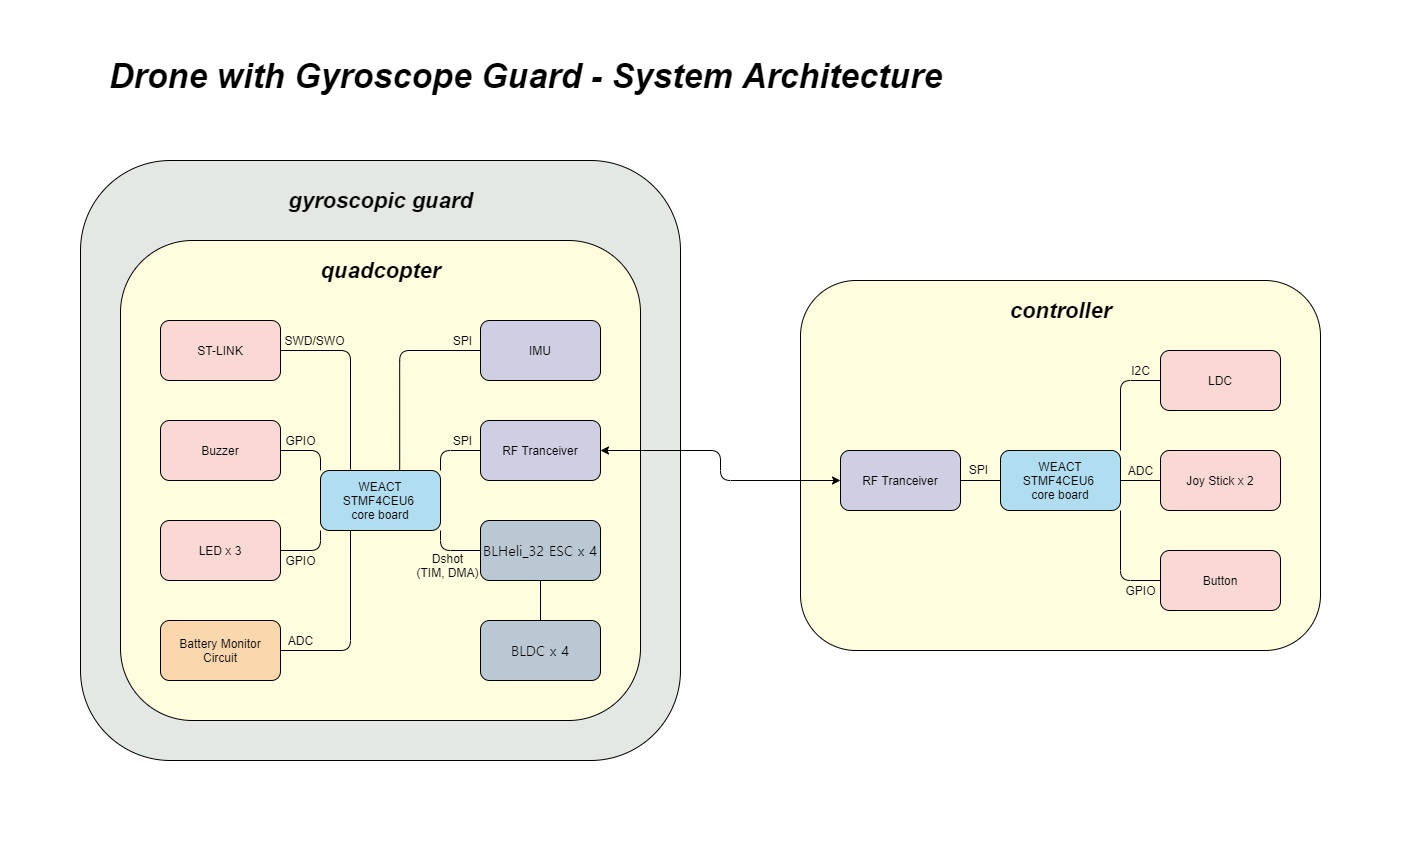

The diagram above was exported from draw.io. Its source (the exported page's mxGraphModel, read from the mxfile embedded in the PNG):
<mxGraphModel dx="1614" dy="894" grid="1" gridSize="10" guides="1" tooltips="1" connect="1" arrows="1" fold="1" page="1" pageScale="1" pageWidth="1654" pageHeight="1169" background="#FFFFFF" math="0" shadow="0">
  <root>
    <mxCell id="0" />
    <mxCell id="1" parent="0" />
    <mxCell id="kN4V1kDZWH7hEFi9a7qi-70" value="" style="rounded=1;whiteSpace=wrap;html=1;fontFamily=Helvetica;fontColor=#FFF4C3;fillColor=#E3E8E4;sketch=0;" parent="1" vertex="1">
      <mxGeometry x="80" y="160" width="600" height="600" as="geometry" />
    </mxCell>
    <mxCell id="kN4V1kDZWH7hEFi9a7qi-114" value="" style="group" parent="1" vertex="1" connectable="0">
      <mxGeometry x="800" y="270" width="520" height="380" as="geometry" />
    </mxCell>
    <mxCell id="kN4V1kDZWH7hEFi9a7qi-115" value="" style="group" parent="kN4V1kDZWH7hEFi9a7qi-114" vertex="1" connectable="0">
      <mxGeometry width="520" height="380" as="geometry" />
    </mxCell>
    <mxCell id="kN4V1kDZWH7hEFi9a7qi-62" value="" style="rounded=1;whiteSpace=wrap;html=1;fillColor=#FFFDDE;sketch=0;" parent="kN4V1kDZWH7hEFi9a7qi-115" vertex="1">
      <mxGeometry y="10" width="520" height="370" as="geometry" />
    </mxCell>
    <mxCell id="kN4V1kDZWH7hEFi9a7qi-68" value="&lt;font size=&quot;1&quot;&gt;&lt;b style=&quot;font-size: 22px&quot;&gt;&lt;i&gt;controller&lt;/i&gt;&lt;/b&gt;&lt;/font&gt;" style="text;html=1;align=center;verticalAlign=middle;resizable=0;points=[];autosize=1;fontFamily=Helvetica;" parent="kN4V1kDZWH7hEFi9a7qi-115" vertex="1">
      <mxGeometry x="200" y="30" width="120" height="20" as="geometry" />
    </mxCell>
    <mxCell id="BOf6s5vawkMCToW4_njA-59" value="&lt;font style=&quot;font-size: 34px&quot;&gt;&lt;i&gt;Drone with Gyroscope Guard - System Architecture&lt;/i&gt;&lt;/font&gt;" style="text;html=1;align=center;verticalAlign=middle;resizable=0;points=[];autosize=1;fontSize=20;fontStyle=1" parent="1" vertex="1">
      <mxGeometry x="100" y="60" width="850" height="30" as="geometry" />
    </mxCell>
    <mxCell id="kN4V1kDZWH7hEFi9a7qi-76" value="" style="endArrow=none;html=1;fontFamily=Helvetica;fontColor=#FFF4C3;strokeColor=#FFFFFF;" parent="1" edge="1">
      <mxGeometry width="50" height="50" relative="1" as="geometry">
        <mxPoint y="840" as="sourcePoint" />
        <mxPoint x="1400" y="840" as="targetPoint" />
      </mxGeometry>
    </mxCell>
    <mxCell id="kN4V1kDZWH7hEFi9a7qi-77" value="" style="endArrow=none;html=1;fontFamily=Helvetica;fontColor=#FFF4C3;strokeColor=#FFFFFF;" parent="1" edge="1">
      <mxGeometry width="50" height="50" relative="1" as="geometry">
        <mxPoint x="1399" as="sourcePoint" />
        <mxPoint x="1399" y="840.8571428571429" as="targetPoint" />
      </mxGeometry>
    </mxCell>
    <mxCell id="kN4V1kDZWH7hEFi9a7qi-85" style="edgeStyle=orthogonalEdgeStyle;rounded=1;jumpSize=6;orthogonalLoop=1;jettySize=auto;html=1;exitX=1;exitY=1;exitDx=0;exitDy=0;entryX=0;entryY=0.5;entryDx=0;entryDy=0;startArrow=none;startFill=0;endArrow=none;endFill=0;strokeColor=#000000;fontFamily=Helvetica;fontColor=#FFF4C3;" parent="1" source="kN4V1kDZWH7hEFi9a7qi-2" target="kN4V1kDZWH7hEFi9a7qi-41" edge="1">
      <mxGeometry x="840" y="350" as="geometry" />
    </mxCell>
    <mxCell id="kN4V1kDZWH7hEFi9a7qi-2" value="WEACT&lt;br&gt;STMF4CEU6 &lt;br&gt;core board" style="rounded=1;whiteSpace=wrap;html=1;fillColor=#b1ddf0;glass=0;sketch=0;" parent="1" vertex="1">
      <mxGeometry x="1000" y="450" width="120" height="60" as="geometry" />
    </mxCell>
    <mxCell id="kN4V1kDZWH7hEFi9a7qi-40" value="LDC" style="rounded=1;whiteSpace=wrap;html=1;fillColor=#fad9d5;glass=0;sketch=0;" parent="1" vertex="1">
      <mxGeometry x="1160" y="350" width="120" height="60" as="geometry" />
    </mxCell>
    <mxCell id="kN4V1kDZWH7hEFi9a7qi-41" value="Button" style="rounded=1;whiteSpace=wrap;html=1;fillColor=#fad9d5;glass=0;sketch=0;" parent="1" vertex="1">
      <mxGeometry x="1160" y="550" width="120" height="60" as="geometry" />
    </mxCell>
    <mxCell id="kN4V1kDZWH7hEFi9a7qi-44" style="edgeStyle=none;rounded=0;jumpSize=6;orthogonalLoop=1;jettySize=auto;html=1;startArrow=none;startFill=0;endArrow=none;endFill=0;" parent="1" source="kN4V1kDZWH7hEFi9a7qi-42" target="kN4V1kDZWH7hEFi9a7qi-2" edge="1">
      <mxGeometry x="840" y="350" as="geometry" />
    </mxCell>
    <mxCell id="kN4V1kDZWH7hEFi9a7qi-42" value="RF Tranceiver" style="rounded=1;whiteSpace=wrap;html=1;fillColor=#d0cee2;glass=0;sketch=0;" parent="1" vertex="1">
      <mxGeometry x="840" y="450" width="120" height="60" as="geometry" />
    </mxCell>
    <mxCell id="kN4V1kDZWH7hEFi9a7qi-49" value="I2C" style="text;html=1;align=center;verticalAlign=middle;resizable=0;points=[];autosize=1;" parent="1" vertex="1">
      <mxGeometry x="1125" y="360" width="30" height="20" as="geometry" />
    </mxCell>
    <mxCell id="kN4V1kDZWH7hEFi9a7qi-50" value="SPI" style="text;html=1;align=center;verticalAlign=middle;resizable=0;points=[];autosize=1;" parent="1" vertex="1">
      <mxGeometry x="963" y="459" width="30" height="20" as="geometry" />
    </mxCell>
    <mxCell id="kN4V1kDZWH7hEFi9a7qi-51" value="ADC" style="text;html=1;align=center;verticalAlign=middle;resizable=0;points=[];autosize=1;" parent="1" vertex="1">
      <mxGeometry x="1120" y="460" width="40" height="20" as="geometry" />
    </mxCell>
    <mxCell id="kN4V1kDZWH7hEFi9a7qi-53" style="edgeStyle=none;rounded=0;jumpSize=6;orthogonalLoop=1;jettySize=auto;html=1;entryX=1;entryY=0.5;entryDx=0;entryDy=0;startArrow=none;startFill=0;endArrow=none;endFill=0;" parent="1" source="kN4V1kDZWH7hEFi9a7qi-52" target="kN4V1kDZWH7hEFi9a7qi-2" edge="1">
      <mxGeometry x="840" y="350" as="geometry" />
    </mxCell>
    <mxCell id="kN4V1kDZWH7hEFi9a7qi-52" value="Joy Stick x 2" style="rounded=1;whiteSpace=wrap;html=1;fillColor=#fad9d5;sketch=0;" parent="1" vertex="1">
      <mxGeometry x="1160" y="450" width="120" height="60" as="geometry" />
    </mxCell>
    <mxCell id="kN4V1kDZWH7hEFi9a7qi-58" value="GPIO" style="text;html=1;align=center;verticalAlign=middle;resizable=0;points=[];autosize=1;" parent="1" vertex="1">
      <mxGeometry x="1115" y="580" width="50" height="20" as="geometry" />
    </mxCell>
    <mxCell id="kN4V1kDZWH7hEFi9a7qi-84" style="edgeStyle=orthogonalEdgeStyle;rounded=1;jumpSize=6;orthogonalLoop=1;jettySize=auto;html=1;exitX=1;exitY=0;exitDx=0;exitDy=0;startArrow=none;startFill=0;endArrow=none;endFill=0;strokeColor=#000000;fontFamily=Helvetica;fontColor=#FFF4C3;entryX=0;entryY=0.5;entryDx=0;entryDy=0;" parent="1" source="kN4V1kDZWH7hEFi9a7qi-2" target="kN4V1kDZWH7hEFi9a7qi-40" edge="1">
      <mxGeometry x="840" y="350" as="geometry">
        <mxPoint x="1161" y="382" as="targetPoint" />
      </mxGeometry>
    </mxCell>
    <mxCell id="kN4V1kDZWH7hEFi9a7qi-73" value="&lt;font color=&quot;#000000&quot;&gt;&lt;font size=&quot;1&quot;&gt;&lt;b style=&quot;font-size: 22px&quot;&gt;&lt;i&gt;gyroscopic guard&lt;/i&gt;&lt;/b&gt;&lt;/font&gt;&lt;br&gt;&lt;/font&gt;" style="text;html=1;align=center;verticalAlign=middle;resizable=0;points=[];autosize=1;fontFamily=Helvetica;fontColor=#FFF4C3;" parent="1" vertex="1">
      <mxGeometry x="280" y="190" width="200" height="20" as="geometry" />
    </mxCell>
    <mxCell id="kN4V1kDZWH7hEFi9a7qi-97" value="" style="group" parent="1" vertex="1" connectable="0">
      <mxGeometry x="160" y="320" width="560" height="480" as="geometry" />
    </mxCell>
    <mxCell id="kN4V1kDZWH7hEFi9a7qi-98" value="" style="group;rounded=1;sketch=1;" parent="kN4V1kDZWH7hEFi9a7qi-97" vertex="1" connectable="0">
      <mxGeometry x="-40" y="-80" width="600" height="560" as="geometry" />
    </mxCell>
    <mxCell id="kN4V1kDZWH7hEFi9a7qi-61" value="" style="rounded=1;whiteSpace=wrap;html=1;fillColor=#FFFDDE;sketch=0;" parent="kN4V1kDZWH7hEFi9a7qi-98" vertex="1">
      <mxGeometry width="520" height="480" as="geometry" />
    </mxCell>
    <mxCell id="kN4V1kDZWH7hEFi9a7qi-65" value="&lt;font size=&quot;1&quot;&gt;&lt;b style=&quot;font-size: 22px&quot;&gt;&lt;i&gt;quadcopter&lt;/i&gt;&lt;/b&gt;&lt;/font&gt;" style="text;html=1;align=center;verticalAlign=middle;resizable=0;points=[];autosize=1;fontFamily=Helvetica;" parent="kN4V1kDZWH7hEFi9a7qi-98" vertex="1">
      <mxGeometry x="190" y="20" width="140" height="20" as="geometry" />
    </mxCell>
    <mxCell id="BOf6s5vawkMCToW4_njA-56" value="Dshot&lt;br&gt;(TIM, DMA)" style="text;html=1;align=center;verticalAlign=middle;resizable=0;points=[];autosize=1;" parent="kN4V1kDZWH7hEFi9a7qi-98" vertex="1">
      <mxGeometry x="287" y="310" width="80" height="30" as="geometry" />
    </mxCell>
    <mxCell id="BOf6s5vawkMCToW4_njA-1" value="WEACT&lt;br&gt;STMF4CEU6 &lt;br&gt;core board" style="rounded=1;whiteSpace=wrap;html=1;fillColor=#b1ddf0;" parent="kN4V1kDZWH7hEFi9a7qi-97" vertex="1">
      <mxGeometry x="160" y="150" width="120" height="60" as="geometry" />
    </mxCell>
    <mxCell id="BOf6s5vawkMCToW4_njA-2" value="Buzzer" style="rounded=1;whiteSpace=wrap;html=1;fillColor=#fad9d5;" parent="kN4V1kDZWH7hEFi9a7qi-97" vertex="1">
      <mxGeometry y="100" width="120" height="60" as="geometry" />
    </mxCell>
    <mxCell id="kN4V1kDZWH7hEFi9a7qi-90" style="edgeStyle=orthogonalEdgeStyle;rounded=1;jumpSize=6;orthogonalLoop=1;jettySize=auto;html=1;exitX=0;exitY=0;exitDx=0;exitDy=0;entryX=1;entryY=0.5;entryDx=0;entryDy=0;startArrow=none;startFill=0;endArrow=none;endFill=0;strokeColor=#000000;fontFamily=Helvetica;fontColor=#FFF4C3;" parent="kN4V1kDZWH7hEFi9a7qi-97" source="BOf6s5vawkMCToW4_njA-1" target="BOf6s5vawkMCToW4_njA-2" edge="1">
      <mxGeometry relative="1" as="geometry" />
    </mxCell>
    <mxCell id="BOf6s5vawkMCToW4_njA-39" style="edgeStyle=orthogonalEdgeStyle;rounded=1;orthogonalLoop=1;jettySize=auto;html=1;startArrow=none;startFill=0;endArrow=none;endFill=0;" parent="kN4V1kDZWH7hEFi9a7qi-97" source="BOf6s5vawkMCToW4_njA-3" edge="1">
      <mxGeometry y="1" as="geometry">
        <mxPoint x="190" y="149" as="targetPoint" />
      </mxGeometry>
    </mxCell>
    <mxCell id="BOf6s5vawkMCToW4_njA-3" value="ST-LINK" style="rounded=1;whiteSpace=wrap;html=1;fillColor=#fad9d5;" parent="kN4V1kDZWH7hEFi9a7qi-97" vertex="1">
      <mxGeometry width="120" height="60" as="geometry" />
    </mxCell>
    <mxCell id="BOf6s5vawkMCToW4_njA-4" value="LED x 3" style="rounded=1;whiteSpace=wrap;html=1;fillColor=#fad9d5;" parent="kN4V1kDZWH7hEFi9a7qi-97" vertex="1">
      <mxGeometry y="200" width="120" height="60" as="geometry" />
    </mxCell>
    <mxCell id="kN4V1kDZWH7hEFi9a7qi-91" style="edgeStyle=orthogonalEdgeStyle;rounded=1;jumpSize=6;orthogonalLoop=1;jettySize=auto;html=1;exitX=0;exitY=1;exitDx=0;exitDy=0;entryX=1;entryY=0.5;entryDx=0;entryDy=0;startArrow=none;startFill=0;endArrow=none;endFill=0;strokeColor=#000000;fontFamily=Helvetica;fontColor=#FFF4C3;" parent="kN4V1kDZWH7hEFi9a7qi-97" source="BOf6s5vawkMCToW4_njA-1" target="BOf6s5vawkMCToW4_njA-4" edge="1">
      <mxGeometry relative="1" as="geometry" />
    </mxCell>
    <mxCell id="BOf6s5vawkMCToW4_njA-41" style="edgeStyle=orthogonalEdgeStyle;rounded=1;orthogonalLoop=1;jettySize=auto;html=1;entryX=0.66;entryY=0;entryDx=0;entryDy=0;entryPerimeter=0;startArrow=none;startFill=0;endArrow=none;endFill=0;" parent="kN4V1kDZWH7hEFi9a7qi-97" source="BOf6s5vawkMCToW4_njA-5" target="BOf6s5vawkMCToW4_njA-1" edge="1">
      <mxGeometry y="1" as="geometry" />
    </mxCell>
    <mxCell id="BOf6s5vawkMCToW4_njA-5" value="IMU" style="rounded=1;whiteSpace=wrap;html=1;fillColor=#d0cee2;" parent="kN4V1kDZWH7hEFi9a7qi-97" vertex="1">
      <mxGeometry x="320" width="120" height="60" as="geometry" />
    </mxCell>
    <mxCell id="BOf6s5vawkMCToW4_njA-6" value="RF Tranceiver" style="rounded=1;whiteSpace=wrap;html=1;fillColor=#d0cee2;" parent="kN4V1kDZWH7hEFi9a7qi-97" vertex="1">
      <mxGeometry x="320" y="100" width="120" height="60" as="geometry" />
    </mxCell>
    <mxCell id="kN4V1kDZWH7hEFi9a7qi-94" style="edgeStyle=orthogonalEdgeStyle;rounded=1;jumpSize=6;orthogonalLoop=1;jettySize=auto;html=1;exitX=1;exitY=0;exitDx=0;exitDy=0;entryX=0;entryY=0.5;entryDx=0;entryDy=0;startArrow=none;startFill=0;endArrow=none;endFill=0;strokeColor=#000000;fontFamily=Helvetica;fontColor=#FFF4C3;" parent="kN4V1kDZWH7hEFi9a7qi-97" source="BOf6s5vawkMCToW4_njA-1" target="BOf6s5vawkMCToW4_njA-6" edge="1">
      <mxGeometry relative="1" as="geometry" />
    </mxCell>
    <mxCell id="BOf6s5vawkMCToW4_njA-33" style="edgeStyle=orthogonalEdgeStyle;rounded=1;orthogonalLoop=1;jettySize=auto;html=1;entryX=0.25;entryY=1;entryDx=0;entryDy=0;endArrow=none;endFill=0;" parent="kN4V1kDZWH7hEFi9a7qi-97" source="BOf6s5vawkMCToW4_njA-7" target="BOf6s5vawkMCToW4_njA-1" edge="1">
      <mxGeometry y="1" as="geometry" />
    </mxCell>
    <mxCell id="BOf6s5vawkMCToW4_njA-7" value="Battery Monitor Circuit" style="rounded=1;whiteSpace=wrap;html=1;fillColor=#fad7ac;" parent="kN4V1kDZWH7hEFi9a7qi-97" vertex="1">
      <mxGeometry y="300" width="120" height="60" as="geometry" />
    </mxCell>
    <mxCell id="BOf6s5vawkMCToW4_njA-52" value="GPIO" style="text;html=1;align=center;verticalAlign=middle;resizable=0;points=[];autosize=1;" parent="kN4V1kDZWH7hEFi9a7qi-97" vertex="1">
      <mxGeometry x="115" y="110" width="50" height="20" as="geometry" />
    </mxCell>
    <mxCell id="BOf6s5vawkMCToW4_njA-53" value="GPIO" style="text;html=1;align=center;verticalAlign=middle;resizable=0;points=[];autosize=1;" parent="kN4V1kDZWH7hEFi9a7qi-97" vertex="1">
      <mxGeometry x="115" y="230" width="50" height="20" as="geometry" />
    </mxCell>
    <mxCell id="BOf6s5vawkMCToW4_njA-54" value="SPI" style="text;html=1;align=center;verticalAlign=middle;resizable=0;points=[];autosize=1;" parent="kN4V1kDZWH7hEFi9a7qi-97" vertex="1">
      <mxGeometry x="287" y="10" width="30" height="20" as="geometry" />
    </mxCell>
    <mxCell id="BOf6s5vawkMCToW4_njA-55" value="SPI" style="text;html=1;align=center;verticalAlign=middle;resizable=0;points=[];autosize=1;" parent="kN4V1kDZWH7hEFi9a7qi-97" vertex="1">
      <mxGeometry x="287" y="110" width="30" height="20" as="geometry" />
    </mxCell>
    <mxCell id="BOf6s5vawkMCToW4_njA-57" value="ADC" style="text;html=1;align=center;verticalAlign=middle;resizable=0;points=[];autosize=1;" parent="kN4V1kDZWH7hEFi9a7qi-97" vertex="1">
      <mxGeometry x="120" y="310" width="40" height="20" as="geometry" />
    </mxCell>
    <mxCell id="BOf6s5vawkMCToW4_njA-58" value="SWD/SWO" style="text;html=1;align=center;verticalAlign=middle;resizable=0;points=[];autosize=1;" parent="kN4V1kDZWH7hEFi9a7qi-97" vertex="1">
      <mxGeometry x="114" y="10" width="80" height="20" as="geometry" />
    </mxCell>
    <mxCell id="BOf6s5vawkMCToW4_njA-10" value="&lt;span style=&quot;font-family: &amp;#34;nanum gothic&amp;#34; ; font-size: 14.0625px&quot;&gt;BLHeli_32 ESC x 4&lt;/span&gt;" style="rounded=1;whiteSpace=wrap;html=1;fillColor=#bac8d3;" parent="kN4V1kDZWH7hEFi9a7qi-97" vertex="1">
      <mxGeometry x="320" y="200" width="120" height="60" as="geometry" />
    </mxCell>
    <mxCell id="kN4V1kDZWH7hEFi9a7qi-92" style="edgeStyle=orthogonalEdgeStyle;rounded=1;jumpSize=6;orthogonalLoop=1;jettySize=auto;html=1;exitX=1;exitY=1;exitDx=0;exitDy=0;entryX=0;entryY=0.5;entryDx=0;entryDy=0;startArrow=none;startFill=0;endArrow=none;endFill=0;strokeColor=#000000;fontFamily=Helvetica;fontColor=#FFF4C3;" parent="kN4V1kDZWH7hEFi9a7qi-97" source="BOf6s5vawkMCToW4_njA-1" target="BOf6s5vawkMCToW4_njA-10" edge="1">
      <mxGeometry relative="1" as="geometry" />
    </mxCell>
    <mxCell id="BOf6s5vawkMCToW4_njA-25" value="&lt;font face=&quot;nanum gothic&quot;&gt;&lt;span style=&quot;font-size: 14.0625px&quot;&gt;BLDC x 4&lt;/span&gt;&lt;/font&gt;" style="rounded=1;whiteSpace=wrap;html=1;fillColor=#bac8d3;" parent="kN4V1kDZWH7hEFi9a7qi-97" vertex="1">
      <mxGeometry x="320" y="300" width="120" height="60" as="geometry" />
    </mxCell>
    <mxCell id="kN4V1kDZWH7hEFi9a7qi-95" style="edgeStyle=orthogonalEdgeStyle;rounded=1;jumpSize=6;orthogonalLoop=1;jettySize=auto;html=1;entryX=0.5;entryY=0;entryDx=0;entryDy=0;startArrow=none;startFill=0;endArrow=none;endFill=0;strokeColor=#000000;fontFamily=Helvetica;fontColor=#FFF4C3;" parent="kN4V1kDZWH7hEFi9a7qi-97" source="BOf6s5vawkMCToW4_njA-10" target="BOf6s5vawkMCToW4_njA-25" edge="1">
      <mxGeometry relative="1" as="geometry" />
    </mxCell>
    <mxCell id="kN4V1kDZWH7hEFi9a7qi-78" value="" style="endArrow=classic;startArrow=classic;html=1;fontFamily=Helvetica;fontColor=#FFF4C3;exitX=1;exitY=0.5;exitDx=0;exitDy=0;entryX=0;entryY=0.5;entryDx=0;entryDy=0;" parent="1" source="BOf6s5vawkMCToW4_njA-6" target="kN4V1kDZWH7hEFi9a7qi-42" edge="1">
      <mxGeometry width="50" height="50" relative="1" as="geometry">
        <mxPoint x="720" y="450" as="sourcePoint" />
        <mxPoint x="770" y="400" as="targetPoint" />
        <Array as="points">
          <mxPoint x="720" y="450" />
          <mxPoint x="720" y="480" />
        </Array>
      </mxGeometry>
    </mxCell>
  </root>
</mxGraphModel>